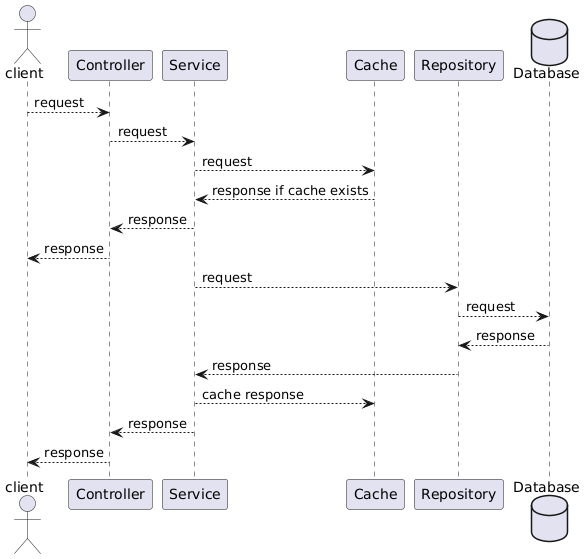

The diagram above was rendered by PlantUML. Its source (embedded in the PNG):
@startuml
actor client as Client
Client --> Controller : request
Controller --> Service: request
Service --> Cache : request
Cache --> Service : response if cache exists
Service --> Controller : response
Controller --> Client : response
Service--> Repository : request
database Database as Database
Repository --> Database : request
Database --> Repository : response
Repository --> Service : response
Service --> Cache : cache response
Service --> Controller : response
Controller --> Client : response
@enduml